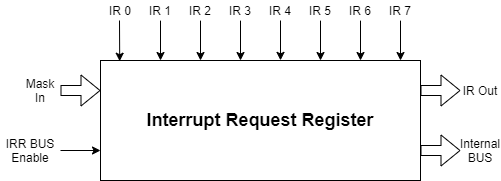

The diagram above was exported from draw.io. Its source (the exported page's mxGraphModel, read from the mxfile embedded in the PNG):
<mxGraphModel dx="585" dy="338" grid="1" gridSize="10" guides="1" tooltips="1" connect="1" arrows="1" fold="1" page="1" pageScale="1" pageWidth="827" pageHeight="1169" math="0" shadow="0">
  <root>
    <mxCell id="0" />
    <mxCell id="1" parent="0" />
    <mxCell id="NoaIfZOmjHYtZ1hTsEHP-1" value="&lt;span style=&quot;font-size: 18px&quot;&gt;&lt;b&gt;Interrupt Request Register&lt;/b&gt;&lt;/span&gt;" style="rounded=0;whiteSpace=wrap;html=1;" parent="1" vertex="1">
      <mxGeometry x="240" y="160" width="320" height="120" as="geometry" />
    </mxCell>
    <mxCell id="6w6AJgPPFS8SinA3_DMa-1" value="" style="endArrow=classic;html=1;entryX=0.06;entryY=0.006;entryDx=0;entryDy=0;entryPerimeter=0;" edge="1" parent="1" target="NoaIfZOmjHYtZ1hTsEHP-1">
      <mxGeometry width="50" height="50" relative="1" as="geometry">
        <mxPoint x="259" y="120" as="sourcePoint" />
        <mxPoint x="450" y="150" as="targetPoint" />
      </mxGeometry>
    </mxCell>
    <mxCell id="6w6AJgPPFS8SinA3_DMa-2" value="" style="endArrow=classic;html=1;entryX=0.05;entryY=-0.001;entryDx=0;entryDy=0;entryPerimeter=0;" edge="1" parent="1">
      <mxGeometry width="50" height="50" relative="1" as="geometry">
        <mxPoint x="300" y="120.12" as="sourcePoint" />
        <mxPoint x="300" y="160" as="targetPoint" />
      </mxGeometry>
    </mxCell>
    <mxCell id="6w6AJgPPFS8SinA3_DMa-3" value="" style="endArrow=classic;html=1;entryX=0.05;entryY=-0.001;entryDx=0;entryDy=0;entryPerimeter=0;" edge="1" parent="1">
      <mxGeometry width="50" height="50" relative="1" as="geometry">
        <mxPoint x="340" y="120.12" as="sourcePoint" />
        <mxPoint x="340" y="160" as="targetPoint" />
      </mxGeometry>
    </mxCell>
    <mxCell id="6w6AJgPPFS8SinA3_DMa-4" value="" style="endArrow=classic;html=1;entryX=0.05;entryY=-0.001;entryDx=0;entryDy=0;entryPerimeter=0;" edge="1" parent="1">
      <mxGeometry width="50" height="50" relative="1" as="geometry">
        <mxPoint x="380" y="120.12" as="sourcePoint" />
        <mxPoint x="380" y="160" as="targetPoint" />
      </mxGeometry>
    </mxCell>
    <mxCell id="6w6AJgPPFS8SinA3_DMa-5" value="" style="endArrow=classic;html=1;entryX=0.05;entryY=-0.001;entryDx=0;entryDy=0;entryPerimeter=0;" edge="1" parent="1">
      <mxGeometry width="50" height="50" relative="1" as="geometry">
        <mxPoint x="420" y="120" as="sourcePoint" />
        <mxPoint x="420" y="159.88" as="targetPoint" />
      </mxGeometry>
    </mxCell>
    <mxCell id="6w6AJgPPFS8SinA3_DMa-6" value="" style="endArrow=classic;html=1;entryX=0.05;entryY=-0.001;entryDx=0;entryDy=0;entryPerimeter=0;" edge="1" parent="1">
      <mxGeometry width="50" height="50" relative="1" as="geometry">
        <mxPoint x="460" y="120.12" as="sourcePoint" />
        <mxPoint x="460" y="160" as="targetPoint" />
      </mxGeometry>
    </mxCell>
    <mxCell id="6w6AJgPPFS8SinA3_DMa-7" value="" style="endArrow=classic;html=1;entryX=0.05;entryY=-0.001;entryDx=0;entryDy=0;entryPerimeter=0;" edge="1" parent="1">
      <mxGeometry width="50" height="50" relative="1" as="geometry">
        <mxPoint x="500" y="120.12" as="sourcePoint" />
        <mxPoint x="500" y="160" as="targetPoint" />
      </mxGeometry>
    </mxCell>
    <mxCell id="6w6AJgPPFS8SinA3_DMa-8" value="" style="endArrow=classic;html=1;entryX=0.05;entryY=-0.001;entryDx=0;entryDy=0;entryPerimeter=0;" edge="1" parent="1">
      <mxGeometry width="50" height="50" relative="1" as="geometry">
        <mxPoint x="540" y="120.12" as="sourcePoint" />
        <mxPoint x="540" y="160" as="targetPoint" />
      </mxGeometry>
    </mxCell>
    <mxCell id="6w6AJgPPFS8SinA3_DMa-9" value="IR 0" style="text;html=1;strokeColor=none;fillColor=none;align=center;verticalAlign=middle;whiteSpace=wrap;rounded=0;" vertex="1" parent="1">
      <mxGeometry x="240" y="100" width="40" height="20" as="geometry" />
    </mxCell>
    <mxCell id="6w6AJgPPFS8SinA3_DMa-10" value="IR 1" style="text;html=1;strokeColor=none;fillColor=none;align=center;verticalAlign=middle;whiteSpace=wrap;rounded=0;" vertex="1" parent="1">
      <mxGeometry x="280" y="100" width="40" height="20" as="geometry" />
    </mxCell>
    <mxCell id="6w6AJgPPFS8SinA3_DMa-11" value="IR 2" style="text;html=1;strokeColor=none;fillColor=none;align=center;verticalAlign=middle;whiteSpace=wrap;rounded=0;" vertex="1" parent="1">
      <mxGeometry x="320" y="100" width="40" height="20" as="geometry" />
    </mxCell>
    <mxCell id="6w6AJgPPFS8SinA3_DMa-12" value="IR 3" style="text;html=1;strokeColor=none;fillColor=none;align=center;verticalAlign=middle;whiteSpace=wrap;rounded=0;" vertex="1" parent="1">
      <mxGeometry x="360" y="100" width="40" height="20" as="geometry" />
    </mxCell>
    <mxCell id="6w6AJgPPFS8SinA3_DMa-13" value="IR 4" style="text;html=1;strokeColor=none;fillColor=none;align=center;verticalAlign=middle;whiteSpace=wrap;rounded=0;" vertex="1" parent="1">
      <mxGeometry x="400" y="100" width="40" height="20" as="geometry" />
    </mxCell>
    <mxCell id="6w6AJgPPFS8SinA3_DMa-14" value="IR 5" style="text;html=1;strokeColor=none;fillColor=none;align=center;verticalAlign=middle;whiteSpace=wrap;rounded=0;" vertex="1" parent="1">
      <mxGeometry x="440" y="100" width="40" height="20" as="geometry" />
    </mxCell>
    <mxCell id="6w6AJgPPFS8SinA3_DMa-15" value="IR 6" style="text;html=1;strokeColor=none;fillColor=none;align=center;verticalAlign=middle;whiteSpace=wrap;rounded=0;" vertex="1" parent="1">
      <mxGeometry x="480" y="100" width="40" height="20" as="geometry" />
    </mxCell>
    <mxCell id="6w6AJgPPFS8SinA3_DMa-16" value="IR 7" style="text;html=1;strokeColor=none;fillColor=none;align=center;verticalAlign=middle;whiteSpace=wrap;rounded=0;" vertex="1" parent="1">
      <mxGeometry x="520" y="100" width="40" height="20" as="geometry" />
    </mxCell>
    <mxCell id="6w6AJgPPFS8SinA3_DMa-17" value="" style="shape=flexArrow;endArrow=classic;html=1;entryX=0;entryY=0.25;entryDx=0;entryDy=0;" edge="1" parent="1" target="NoaIfZOmjHYtZ1hTsEHP-1">
      <mxGeometry width="50" height="50" relative="1" as="geometry">
        <mxPoint x="200" y="190" as="sourcePoint" />
        <mxPoint x="210" y="150" as="targetPoint" />
      </mxGeometry>
    </mxCell>
    <mxCell id="6w6AJgPPFS8SinA3_DMa-18" value="Mask&lt;br&gt;In" style="text;html=1;strokeColor=none;fillColor=none;align=center;verticalAlign=middle;whiteSpace=wrap;rounded=0;" vertex="1" parent="1">
      <mxGeometry x="160" y="180" width="40" height="20" as="geometry" />
    </mxCell>
    <mxCell id="6w6AJgPPFS8SinA3_DMa-19" value="" style="endArrow=classic;html=1;entryX=0;entryY=0.75;entryDx=0;entryDy=0;" edge="1" parent="1" target="NoaIfZOmjHYtZ1hTsEHP-1">
      <mxGeometry width="50" height="50" relative="1" as="geometry">
        <mxPoint x="200" y="250" as="sourcePoint" />
        <mxPoint x="140" y="240" as="targetPoint" />
      </mxGeometry>
    </mxCell>
    <mxCell id="6w6AJgPPFS8SinA3_DMa-20" value="IRR BUS Enable" style="text;html=1;strokeColor=none;fillColor=none;align=center;verticalAlign=middle;whiteSpace=wrap;rounded=0;" vertex="1" parent="1">
      <mxGeometry x="140" y="240" width="60" height="20" as="geometry" />
    </mxCell>
    <mxCell id="6w6AJgPPFS8SinA3_DMa-21" value="" style="shape=flexArrow;endArrow=classic;html=1;exitX=1;exitY=0.25;exitDx=0;exitDy=0;" edge="1" parent="1" source="NoaIfZOmjHYtZ1hTsEHP-1">
      <mxGeometry width="50" height="50" relative="1" as="geometry">
        <mxPoint x="420" y="220" as="sourcePoint" />
        <mxPoint x="600" y="190" as="targetPoint" />
      </mxGeometry>
    </mxCell>
    <mxCell id="6w6AJgPPFS8SinA3_DMa-22" value="" style="shape=flexArrow;endArrow=classic;html=1;exitX=1;exitY=0.75;exitDx=0;exitDy=0;" edge="1" parent="1" source="NoaIfZOmjHYtZ1hTsEHP-1">
      <mxGeometry width="50" height="50" relative="1" as="geometry">
        <mxPoint x="420" y="220" as="sourcePoint" />
        <mxPoint x="600" y="250" as="targetPoint" />
      </mxGeometry>
    </mxCell>
    <mxCell id="6w6AJgPPFS8SinA3_DMa-23" value="IR Out" style="text;html=1;strokeColor=none;fillColor=none;align=center;verticalAlign=middle;whiteSpace=wrap;rounded=0;" vertex="1" parent="1">
      <mxGeometry x="600" y="180" width="40" height="20" as="geometry" />
    </mxCell>
    <mxCell id="6w6AJgPPFS8SinA3_DMa-24" value="Internal BUS" style="text;html=1;strokeColor=none;fillColor=none;align=center;verticalAlign=middle;whiteSpace=wrap;rounded=0;" vertex="1" parent="1">
      <mxGeometry x="600" y="240" width="40" height="20" as="geometry" />
    </mxCell>
  </root>
</mxGraphModel>